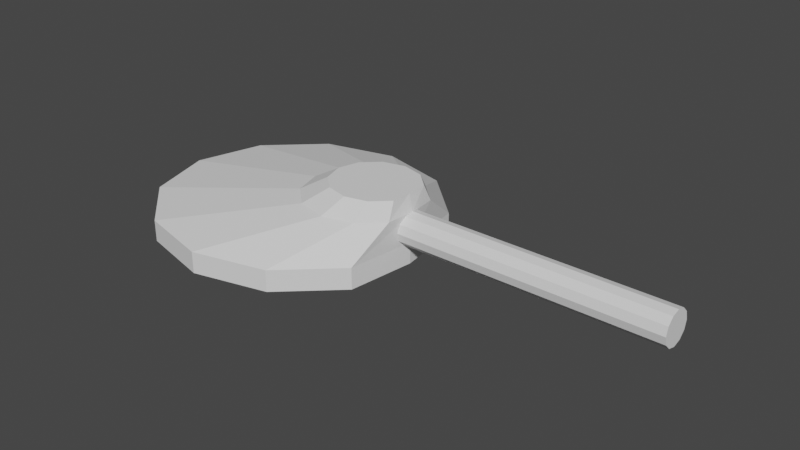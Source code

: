 # Source: Chuveiro.blend  (saved by Blender 2.83.19; exported with 4.5.12 LTS)
import bpy
from mathutils import Matrix  # noqa: F401  (used for matrix-valued properties, if any)

bpy.ops.wm.read_factory_settings(use_empty=True)
scene = bpy.context.scene
scene.name = 'Scene'

# ---- collections
col_collection = bpy.data.collections.new('Collection'); scene.collection.children.link(col_collection)

# ---- world
world_world = bpy.data.worlds.new('World'); scene.world = world_world
world_world.use_nodes = True; world_world.node_tree.nodes.clear()
_N = world_world.node_tree.nodes; _L = world_world.node_tree.links
n0 = _N.new('ShaderNodeOutputWorld'); n0.name = 'World Output'; n0.location = (300, 300)
n1 = _N.new('ShaderNodeBackground'); n1.name = 'Background'; n1.location = (10, 300)
n1.inputs[0].default_value = (0.05088, 0.05088, 0.05088, 1.0)
_L.new(n1.outputs[0], n0.inputs[0])
n0.is_active_output = True
world_world.color = (0.05088, 0.05088, 0.05088)
world_world.use_sun_shadow = False
world_world.sun_shadow_jitter_overblur = 0.0

# ---- meshes
me_cylinder_005 = bpy.data.meshes.new('Cylinder.005')
me_cylinder_005.from_pydata([(1.868e-08, 0.8436, 20.08), (0.5621, 0.4214, 23.12), (0.4327, 0.7276, 20.08), (0.7728, 0.3649, 23.12), (0.7495, 0.4108, 20.08), (0.927, 0.2107, 23.12), (0.8655, -0.0219, 20.08), (0.9464, 8.995e-07, 23.12), (0.7495, -0.4546, 20.08), (0.927, -0.2107, 23.12), (0.4327, -0.7714, 20.08), (0.7728, -0.3649, 23.12), (1.344e-07, -0.8874, 20.08), (0.5621, -0.4214, 23.12), (-0.4327, -0.7714, 20.08), (0.3514, -0.3649, 23.12), (-0.7495, -0.4546, 20.08), (0.1972, -0.2107, 23.12), (-0.8655, -0.0219, 20.08), (0.1408, 7.232e-07, 23.12), (-0.7495, 0.4108, 20.08), (0.1972, 0.2107, 23.12), (-0.4327, 0.7276, 20.08), (0.3514, 0.3649, 23.12), (0.0, 1.0, 19.85), (0.5, 0.866, 19.85), (0.866, 0.5, 19.85), (0.9279, -4.424e-08, 19.85), (0.866, -0.5, 19.85), (0.5, -0.866, 19.85), (1.51e-07, -1.0, 19.85), (-0.5, -0.866, 19.85), (-0.866, -0.5, 19.85), (-1.0, -4.652e-07, 19.85), (-0.866, 0.5, 19.85), (-0.5, 0.866, 19.85), (0.5, 0.866, 21.18), (0.0, 1.0, 21.18), (0.866, 0.5, 21.18), (0.9279, -4.424e-08, 21.18), (0.866, -0.5, 21.18), (0.5, -0.866, 21.18), (1.51e-07, -1.0, 21.18), (-0.5, -0.866, 21.18), (-0.866, -0.5, 21.18), (-1.0, -4.652e-07, 21.18), (-0.866, 0.5, 21.18), (-0.5, 0.866, 21.18), (0.8058, 0.2643, 24.2), (0.6532, 0.3052, 24.2), (0.9175, 0.1526, 24.2), (0.9212, 1.177e-06, 24.2), (0.9175, -0.1526, 24.2), (0.8058, -0.2643, 24.2), (0.6532, -0.3052, 24.2), (0.5006, -0.2643, 24.2), (0.3889, -0.1526, 24.2), (0.348, 1.05e-06, 24.2), (0.3889, 0.1526, 24.2), (0.5006, 0.2643, 24.2), (2.696, -1.153e-05, 23.16), (0.8664, -1.152e-05, 23.16), (2.696, 0.06131, 23.02), (0.8664, 0.06131, 23.02), (2.696, 0.1062, 22.64), (0.8664, 0.1062, 22.64), (2.696, 0.1226, 22.12), (0.8664, 0.1226, 22.12), (2.696, 0.1062, 21.6), (0.8664, 0.1062, 21.6), (2.696, 0.06131, 21.22), (0.8664, 0.06131, 21.22), (2.696, -1.153e-05, 21.08), (0.8664, -1.152e-05, 21.08), (2.696, -0.06133, 21.22), (0.8664, -0.06133, 21.22), (2.696, -0.1062, 21.6), (0.8664, -0.1062, 21.6), (2.696, -0.1227, 22.12), (0.8664, -0.1227, 22.12), (2.696, -0.1062, 22.64), (0.8664, -0.1062, 22.64), (2.696, -0.06133, 23.02), (0.8664, -0.06133, 23.02)], [], [(24, 37, 36, 25), (25, 36, 38, 26), (26, 38, 39, 27), (27, 39, 40, 28), (28, 40, 41, 29), (29, 41, 42, 30), (30, 42, 43, 31), (31, 43, 44, 32), (32, 44, 45, 33), (33, 45, 46, 34), (11, 9, 52, 53), (34, 46, 47, 35), (35, 47, 37, 24), (0, 2, 4, 6, 8, 10, 12, 14, 16, 18, 20, 22), (2, 0, 24, 25), (4, 2, 25, 26), (6, 4, 26, 27), (8, 6, 27, 28), (10, 8, 28, 29), (12, 10, 29, 30), (14, 12, 30, 31), (16, 14, 31, 32), (18, 16, 32, 33), (20, 18, 33, 34), (22, 20, 34, 35), (0, 22, 35, 24), (1, 3, 36, 37), (3, 5, 38, 36), (5, 7, 39, 38), (7, 9, 40, 39), (9, 11, 41, 40), (11, 13, 42, 41), (13, 15, 43, 42), (15, 17, 44, 43), (17, 19, 45, 44), (19, 21, 46, 45), (21, 23, 47, 46), (23, 1, 37, 47), (48, 49, 59, 58, 57, 56, 55, 54, 53, 52, 51, 50), (1, 23, 59, 49), (5, 3, 48, 50), (19, 17, 56, 57), (13, 11, 53, 54), (7, 5, 50, 51), (21, 19, 57, 58), (15, 13, 54, 55), (9, 7, 51, 52), (23, 21, 58, 59), (3, 1, 49, 48), (17, 15, 55, 56), (60, 61, 63, 62), (62, 63, 65, 64), (64, 65, 67, 66), (66, 67, 69, 68), (68, 69, 71, 70), (70, 71, 73, 72), (72, 73, 75, 74), (74, 75, 77, 76), (76, 77, 79, 78), (78, 79, 81, 80), (63, 61, 83, 81, 79, 77, 75, 73, 71, 69, 67, 65), (80, 81, 83, 82), (82, 83, 61, 60), (60, 62, 64, 66, 68, 70, 72, 74, 76, 78, 80, 82)])
_uv = me_cylinder_005.uv_layers.new(name='UVMap')
_uv.uv.foreach_set('vector', [1.0, 0.5, 1.0, 1.0, 0.9167, 1.0, 0.9167, 0.5, 0.9167, 0.5, 0.9167, 1.0, 0.8333, 1.0, 0.8333, 0.5, 0.8333, 0.5, 0.8333, 1.0, 0.75, 1.0, 0.75, 0.5, 0.75, 0.5, 0.75, 1.0, 0.6667, 1.0, 0.6667, 0.5, 0.6667, 0.5, 0.6667, 1.0, 0.5833, 1.0, 0.5833, 0.5, 0.5833, 0.5, 0.5833, 1.0, 0.5, 1.0, 0.5, 0.5, 0.5, 0.5, 0.5, 1.0, 0.4167, 1.0, 0.4167, 0.5, 0.4167, 0.5, 0.4167, 1.0, 0.3333, 1.0, 0.3333, 0.5, 0.3333, 0.5, 0.3333, 1.0, 0.25, 1.0, 0.25, 0.5, 0.25, 0.5, 0.25, 1.0, 0.1667, 1.0, 0.1667, 0.5, 0.3473, 0.08143, 0.4186, 0.1527, 0.4186, 0.1527, 0.3473, 0.08143, 0.1667, 0.5, 0.1667, 1.0, 0.08333, 1.0, 0.08333, 0.5, 0.08333, 0.5, 0.08333, 1.0, 7.451e-08, 1.0, 7.451e-08, 0.5, 0.75, 0.4577, 0.8539, 0.4299, 0.9299, 0.3539, 0.9577, 0.25, 0.9299, 0.1461, 0.8539, 0.07011, 0.75, 0.04229, 0.6461, 0.07011, 0.5701, 0.1461, 0.5423, 0.25, 0.5701, 0.3539, 0.6461, 0.4299, 0.8539, 0.4299, 0.75, 0.4577, 0.75, 0.49, 0.87, 0.4578, 0.9299, 0.3539, 0.8539, 0.4299, 0.87, 0.4578, 0.9578, 0.37, 0.9577, 0.25, 0.9299, 0.3539, 0.9578, 0.37, 0.99, 0.25, 0.9299, 0.1461, 0.9577, 0.25, 0.99, 0.25, 0.9578, 0.13, 0.8539, 0.07011, 0.9299, 0.1461, 0.9578, 0.13, 0.87, 0.04215, 0.75, 0.04229, 0.8539, 0.07011, 0.87, 0.04215, 0.75, 0.01, 0.6461, 0.07011, 0.75, 0.04229, 0.75, 0.01, 0.63, 0.04215, 0.5701, 0.1461, 0.6461, 0.07011, 0.63, 0.04215, 0.5422, 0.13, 0.5423, 0.25, 0.5701, 0.1461, 0.5422, 0.13, 0.51, 0.25, 0.5701, 0.3539, 0.5423, 0.25, 0.51, 0.25, 0.5422, 0.37, 0.6461, 0.4299, 0.5701, 0.3539, 0.5422, 0.37, 0.63, 0.4578, 0.75, 0.4577, 0.6461, 0.4299, 0.63, 0.4578, 0.75, 0.49, 0.25, 0.4446, 0.3473, 0.4186, 0.37, 0.4578, 0.25, 0.49, 0.3473, 0.4186, 0.4186, 0.3473, 0.4578, 0.37, 0.37, 0.4578, 0.4186, 0.3473, 0.4446, 0.25, 0.49, 0.25, 0.4578, 0.37, 0.4446, 0.25, 0.4186, 0.1527, 0.4578, 0.13, 0.49, 0.25, 0.4186, 0.1527, 0.3473, 0.08143, 0.37, 0.04215, 0.4578, 0.13, 0.3473, 0.08143, 0.25, 0.05535, 0.25, 0.01, 0.37, 0.04215, 0.25, 0.05535, 0.1527, 0.08143, 0.13, 0.04215, 0.25, 0.01, 0.1527, 0.08143, 0.08143, 0.1527, 0.04215, 0.13, 0.13, 0.04215, 0.08143, 0.1527, 0.05535, 0.25, 0.01, 0.25, 0.04215, 0.13, 0.05535, 0.25, 0.08143, 0.3473, 0.04215, 0.37, 0.01, 0.25, 0.08143, 0.3473, 0.1527, 0.4186, 0.13, 0.4578, 0.04215, 0.37, 0.1527, 0.4186, 0.25, 0.4446, 0.25, 0.49, 0.13, 0.4578, 0.3473, 0.4186, 0.25, 0.4446, 0.1527, 0.4186, 0.08143, 0.3473, 0.05535, 0.25, 0.08143, 0.1527, 0.1527, 0.08143, 0.25, 0.05535, 0.3473, 0.08143, 0.4186, 0.1527, 0.4446, 0.25, 0.4186, 0.3473, 0.25, 0.4446, 0.1527, 0.4186, 0.1527, 0.4186, 0.25, 0.4446, 0.4186, 0.3473, 0.3473, 0.4186, 0.3473, 0.4186, 0.4186, 0.3473, 0.05535, 0.25, 0.08143, 0.1527, 0.08143, 0.1527, 0.05535, 0.25, 0.25, 0.05535, 0.3473, 0.08143, 0.3473, 0.08143, 0.25, 0.05535, 0.4446, 0.25, 0.4186, 0.3473, 0.4186, 0.3473, 0.4446, 0.25, 0.08143, 0.3473, 0.05535, 0.25, 0.05535, 0.25, 0.08143, 0.3473, 0.1527, 0.08143, 0.25, 0.05535, 0.25, 0.05535, 0.1527, 0.08143, 0.4186, 0.1527, 0.4446, 0.25, 0.4446, 0.25, 0.4186, 0.1527, 0.1527, 0.4186, 0.08143, 0.3473, 0.08143, 0.3473, 0.1527, 0.4186, 0.3473, 0.4186, 0.25, 0.4446, 0.25, 0.4446, 0.3473, 0.4186, 0.08143, 0.1527, 0.1527, 0.08143, 0.1527, 0.08143, 0.08143, 0.1527, 1.0, 0.5, 1.0, 1.0, 0.9167, 1.0, 0.9167, 0.5, 0.9167, 0.5, 0.9167, 1.0, 0.8333, 1.0, 0.8333, 0.5, 0.8333, 0.5, 0.8333, 1.0, 0.75, 1.0, 0.75, 0.5, 0.75, 0.5, 0.75, 1.0, 0.6667, 1.0, 0.6667, 0.5, 0.6667, 0.5, 0.6667, 1.0, 0.5833, 1.0, 0.5833, 0.5, 0.5833, 0.5, 0.5833, 1.0, 0.5, 1.0, 0.5, 0.5, 0.5, 0.5, 0.5, 1.0, 0.4167, 1.0, 0.4167, 0.5, 0.4167, 0.5, 0.4167, 1.0, 0.3333, 1.0, 0.3333, 0.5, 0.3333, 0.5, 0.3333, 1.0, 0.25, 1.0, 0.25, 0.5, 0.25, 0.5, 0.25, 1.0, 0.1667, 1.0, 0.1667, 0.5, 0.37, 0.4578, 0.25, 0.49, 0.13, 0.4578, 0.04215, 0.37, 0.01, 0.25, 0.04215, 0.13, 0.13, 0.04215, 0.25, 0.01, 0.37, 0.04215, 0.4578, 0.13, 0.49, 0.25, 0.4578, 0.37, 0.1667, 0.5, 0.1667, 1.0, 0.08333, 1.0, 0.08333, 0.5, 0.08333, 0.5, 0.08333, 1.0, 7.451e-08, 1.0, 7.451e-08, 0.5, 0.75, 0.49, 0.87, 0.4578, 0.9578, 0.37, 0.99, 0.25, 0.9578, 0.13, 0.87, 0.04215, 0.75, 0.01, 0.63, 0.04215, 0.5422, 0.13, 0.51, 0.25, 0.5422, 0.37, 0.63, 0.4578])
me_cylinder_005.use_remesh_fix_poles = True
me_cylinder_005.use_remesh_preserve_attributes = False
me_cylinder_005.use_mirror_vertex_groups = False
me_cylinder_005.update()

# ---- objects
ob_cylinder_005 = bpy.data.objects.new('Cylinder.005', me_cylinder_005)

# ---- transforms, parenting, visibility, modifiers, constraints
ob_cylinder_005.location = (3.078, -2.204, 4.25)
ob_cylinder_005.scale = (0.7468, 0.6951, 0.0818)
ob_cylinder_005.lineart.crease_threshold = 0.0

# ---- collection membership
col_collection.objects.link(ob_cylinder_005)

# ---- scene / render settings (as saved in the file)
scene.frame_start = 1; scene.frame_end = 250; scene.frame_set(1)
scene.render.engine = 'BLENDER_EEVEE_NEXT'
scene.cycles.use_denoising = False
scene.cycles.samples = 128
scene.cycles.sampling_pattern = 'TABULATED_SOBOL'
scene.cycles.use_adaptive_sampling = False
scene.cycles.use_light_tree = False
scene.view_settings.view_transform = 'Filmic'
bpy.context.view_layer.update()

# ---- added for rendering (the .blend has no active camera and no usable light): camera, sun
cam_auto = bpy.data.cameras.new('AutoCamera')
cam_auto.lens = 50.0
cam_auto.sensor_width = 36.0
cam_auto.clip_end = 1000.0
ob_auto_camera = bpy.data.objects.new('AutoCamera', cam_auto)
scene.collection.objects.link(ob_auto_camera)
ob_auto_camera.location = (6.58931, -5.65829, 8.35423)
ob_auto_camera.rotation_euler = (1.09748, -7.21219e-08, 0.694738)
scene.camera = ob_auto_camera
light_auto_sun = bpy.data.lights.new('AutoSun', 'SUN')
light_auto_sun.energy = 3.0
light_auto_sun.angle = 0.0523599
ob_auto_sun = bpy.data.objects.new('AutoSun', light_auto_sun)
scene.collection.objects.link(ob_auto_sun)
ob_auto_sun.rotation_euler = (0.872665, 0.174533, 0.523599)
bpy.context.view_layer.update()
